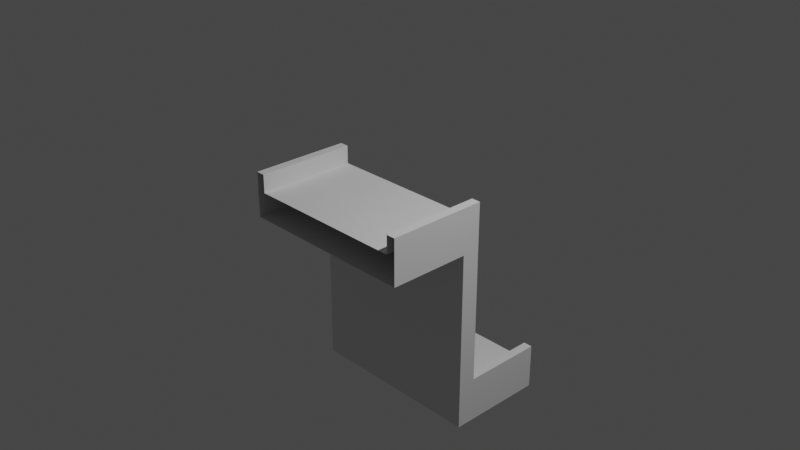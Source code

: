 # Source: Court-17.blend  (saved by Blender 2.92.15; exported with 4.5.12 LTS)
import bpy
from mathutils import Matrix  # noqa: F401  (used for matrix-valued properties, if any)

bpy.ops.wm.read_factory_settings(use_empty=True)
scene = bpy.context.scene
scene.name = 'Scene'

# ---- collections
col_collection = bpy.data.collections.new('Collection'); scene.collection.children.link(col_collection)

# ---- materials (node trees are filled in below, after node groups)
mat_m_grass = bpy.data.materials.new('m_grass')
mat_m_edge = bpy.data.materials.new('m_edge')

# ---- material node trees

# ---- world
world_world = bpy.data.worlds.new('World'); scene.world = world_world
world_world.use_nodes = True; world_world.node_tree.nodes.clear()
_N = world_world.node_tree.nodes; _L = world_world.node_tree.links
n0 = _N.new('ShaderNodeOutputWorld'); n0.name = 'World Output'; n0.location = (300, 300)
n1 = _N.new('ShaderNodeBackground'); n1.name = 'Background'; n1.location = (10, 300)
n1.inputs[0].default_value = (0.05088, 0.05088, 0.05088, 1.0)
_L.new(n1.outputs[0], n0.inputs[0])
n0.is_active_output = True
world_world.color = (0.05088, 0.05088, 0.05088)
world_world.use_sun_shadow = False
world_world.sun_shadow_jitter_overblur = 0.0

# ---- cameras
cam_camera = bpy.data.cameras.new('Camera')
cam_camera.clip_end = 100.0
cam_camera.ortho_scale = 7.314

# ---- lights
light_light = bpy.data.lights.new('Light', 'POINT')
light_light.transmission_factor = 0.0
light_light.energy = 1000.0
light_light.shadow_soft_size = 0.1
light_light.shadow_maximum_resolution = 0.006
light_light.use_absolute_resolution = True

# ---- meshes
me_plane = bpy.data.meshes.new('Plane')
me_plane.from_pydata([(0.9, -1.0, 0.3), (0.9, -1.0, 0.5), (1.0, -1.0, 0.5), (1.0, -1.0, 0.0), (-0.9, -1.0, 0.3), (-0.9, -1.0, 0.5), (-1.0, -1.0, 0.5), (-1.0, -1.0, 0.0), (0.9, -0.1, 0.3), (0.9, -0.1, 0.5), (1.0, -0.1, 0.5), (1.0, -0.1, 0.0), (-0.9, -0.1, 0.3), (-0.9, -0.1, 0.5), (-1.0, -0.1, 0.5), (-1.0, -0.1, 0.0), (-1.0, -0.1, -2.0), (-1.0, -0.1, -1.5), (1.0, -0.1, -2.0), (1.0, -0.1, -1.5), (0.9, 0.1, 0.5), (1.0, 0.1, 0.5), (-0.9, 0.1, 0.5), (-1.0, 0.1, 0.5), (0.9, 0.1, 0.3), (-0.9, 0.1, 0.3), (-1.0, 0.1, 0.0), (1.0, 0.1, 0.0), (0.9, 1.0, -1.7), (0.9, 1.0, -1.5), (1.0, 1.0, -1.5), (1.0, 1.0, -2.0), (-0.9, 1.0, -1.7), (-0.9, 1.0, -1.5), (-1.0, 1.0, -1.5), (-1.0, 1.0, -2.0), (0.9, 0.1, -1.7), (0.9, 0.1, -1.5), (1.0, 0.1, -1.5), (1.0, 0.1, -2.0), (-0.9, 0.1, -1.7), (-0.9, 0.1, -1.5), (-1.0, 0.1, -1.5), (-1.0, 0.1, -2.0)], [], [(8, 0, 1, 9), (9, 1, 2, 10), (10, 2, 3, 11), (12, 13, 5, 4), (13, 14, 6, 5), (14, 15, 7, 6), (8, 12, 4, 0), (11, 3, 7, 15), (39, 38, 19, 18), (42, 43, 16, 17), (19, 17, 16, 18), (15, 14, 23, 26), (13, 12, 25, 22), (9, 10, 21, 20), (12, 8, 24, 25), (14, 13, 22, 23), (10, 11, 27, 21), (27, 26, 23, 22, 25, 24, 20, 21), (8, 9, 20, 24), (31, 39, 43, 35), (28, 32, 40, 36), (34, 35, 43, 42), (33, 34, 42, 41), (32, 33, 41, 40), (30, 38, 39, 31), (29, 37, 38, 30), (28, 36, 37, 29), (19, 11, 15, 17), (26, 42, 17, 15), (11, 19, 38, 27), (43, 39, 18, 16), (27, 38, 37, 41, 42, 26), (36, 40, 41, 37)])
me_plane.polygons.foreach_set('material_index', [1, 1, 1, 1, 1, 1, 0, 1, 1, 1, 1, 1, 1, 1, 0, 1, 1, 1, 1, 1, 0, 1, 1, 1, 1, 1, 1, 1, 1, 1, 1, 1, 1])
_uv = me_plane.uv_layers.new(name='UVMap')
_uv.uv.foreach_set('vector', [0.8333, 0.5, 0.8333, 1.0, 0.75, 1.0, 0.75, 0.5, 0.8333, 0.5, 0.8333, 0.0, 0.9167, 2.98e-08, 0.9167, 0.5, 2.546e-07, 0.5, 0.0, 0.0, 0.3333, 0.0, 0.3333, 0.5, 0.75, 0.5, 0.6667, 0.5, 0.6667, 0.0, 0.75, 5.96e-08, 1.0, 0.5, 0.9167, 0.5, 0.9167, 0.0, 1.0, 0.0, 0.3333, 0.5, 0.6667, 0.5, 0.6667, 1.0, 0.3333, 1.0, 2.256, 0.5, -1.256, 0.5, -1.256, -1.452, 2.256, -1.452, 0.3333, 0.5, 0.3333, 0.0, 0.6667, 1.0, 0.6667, 0.5, 0.3333, 0.5, 2.546e-07, 0.5, 2.546e-07, 0.5, 0.3333, 0.5, 0.3333, 0.5, 0.6667, 0.5, 0.6667, 0.5, 0.3333, 0.5, 2.546e-07, 0.5, 0.9167, 0.5, 0.6667, 0.5, 0.3333, 0.5, 0.6667, 0.5, 0.3333, 0.5, 0.3333, 0.5, 0.6667, 0.5, 0.6667, 0.5, 0.75, 0.5, 0.75, 0.5, 0.6667, 0.5, 0.8333, 0.5, 0.9167, 0.5, 0.9167, 0.5, 0.8333, 0.5, -1.256, 0.5, 2.256, 0.5, 2.256, 0.5, -1.256, 0.5, 0.9167, 0.5, 1.0, 0.5, 1.0, 0.5, 0.9167, 0.5, 2.546e-07, 0.5, 0.3333, 0.5, 0.3333, 0.5, 2.546e-07, 0.5, 0.3333, 0.5, 0.6667, 0.5, 0.9167, 0.5, 0.6667, 0.5, -1.256, 0.5, 0.8333, 0.5, 0.8333, 0.5, 2.546e-07, 0.5, 0.8333, 0.5, 0.75, 0.5, 0.75, 0.5, 0.8333, 0.5, 0.3333, 1.0, 0.3333, 0.5, 0.6667, 0.5, 0.6667, 0.0, 2.256, 2.452, -1.256, 2.452, -1.256, 0.5, 2.256, 0.5, 0.3333, 0.0, 0.6667, 0.0, 0.6667, 0.5, 0.3333, 0.5, 1.0, 1.0, 0.9167, 1.0, 0.9167, 0.5, 1.0, 0.5, 0.75, 1.0, 0.6667, 1.0, 0.6667, 0.5, 0.75, 0.5, 5.091e-07, 1.0, 2.546e-07, 0.5, 0.3333, 0.5, 0.3333, 1.0, 0.8333, 1.0, 0.8333, 0.5, 0.9167, 0.5, 0.9167, 1.0, 0.8333, 0.0, 0.8333, 0.5, 0.75, 0.5, 0.75, 0.0, 0.0, 0.0, 0.0, 0.0, 0.0, 0.0, 0.0, 0.0, 0.6667, 0.5, 0.9167, 0.5, 0.3333, 0.5, 0.0, 0.0, 0.0, 0.0, 0.0, 0.0, 2.546e-07, 0.5, 0.3333, 0.5, 0.6667, 0.5, 0.3333, 0.5, 0.3333, 0.5, 0.6667, 0.5, 0.3333, 0.5, 0.9167, 0.5, 0.8333, 0.5, 0.6667, 0.5, 0.9167, 0.5, 0.6667, 0.5, 0.8333, 0.5, 0.75, 0.5, 0.6667, 0.5, 0.75, 0.5])
me_plane.materials.append(mat_m_grass)
me_plane.materials.append(mat_m_edge)
me_plane.use_remesh_fix_poles = True
me_plane.use_remesh_preserve_attributes = False
me_plane.use_mirror_vertex_groups = False
me_plane.update()

# ---- objects
ob_light = bpy.data.objects.new('Light', light_light)
ob_camera = bpy.data.objects.new('Camera', cam_camera)
ob_plane = bpy.data.objects.new('Plane', me_plane)

# ---- transforms, parenting, visibility, modifiers, constraints
ob_light.location = (4.076, 1.005, 5.904)
ob_light.rotation_euler = (0.6503, 0.05522, 1.866)
ob_light.lock_rotations_4d = False
ob_light.empty_display_type = 'ARROWS'
ob_light.color = (0.0, 0.0, 0.0, 0.0)
ob_light.lineart.crease_threshold = 0.0
ob_camera.location = (7.359, -6.926, 4.958)
ob_camera.rotation_euler = (1.109, 0.0, 0.8149)
ob_camera.lock_rotations_4d = False
ob_camera.empty_display_type = 'ARROWS'
ob_camera.color = (0.0, 0.0, 0.0, 0.0)
ob_camera.display_type = 'WIRE'
ob_camera.lineart.crease_threshold = 0.0
ob_plane.location = (0.0, 0.0, 0.0)
ob_plane.lineart.crease_threshold = 0.0

# ---- collection membership
col_collection.objects.link(ob_light)
col_collection.objects.link(ob_camera)
col_collection.objects.link(ob_plane)

# ---- scene / render settings (as saved in the file)
scene.camera = ob_camera
scene.frame_start = 1; scene.frame_end = 250; scene.frame_set(1)
scene.render.engine = 'BLENDER_EEVEE_NEXT'
scene.cycles.samples = 128
scene.cycles.sampling_pattern = 'TABULATED_SOBOL'
scene.cycles.use_adaptive_sampling = False
scene.cycles.use_light_tree = False
scene.view_settings.view_transform = 'Filmic'
bpy.context.view_layer.update()
